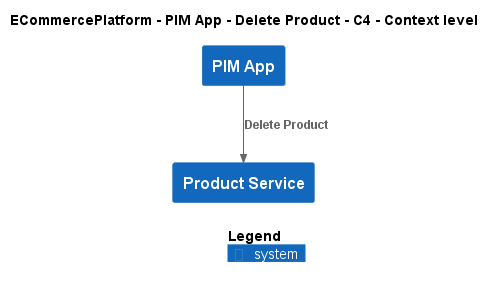

The diagram above was rendered by PlantUML. Its source (embedded in the PNG):
@startuml
!include ..\..\..\..\..\.c4s\C4_Context.puml

AddElementTag("c4interflow:lifecycle:new", $bgColor=green, $fontColor=#ffffff, $borderColor=green, $shadowing="False")
AddElementTag("c4interflow:lifecycle:changed", $bgColor=orange, $fontColor=#ffffff, $borderColor=orange, $shadowing="False")
AddElementTag("c4interflow:lifecycle:removed", $bgColor=red, $fontColor=#ffffff, $borderColor=red, $shadowing="False")

AddRelTag("c4interflow:lifecycle:new", $textColor=green, $lineColor=green)
AddRelTag("c4interflow:lifecycle:changed", $textColor=orange, $lineColor=orange)
AddRelTag("c4interflow:lifecycle:removed", $textColor=red, $lineColor=red)

SHOW_PERSON_PORTRAIT()
LAYOUT_TOP_DOWN()

skinparam linetype polyline

title ECommercePlatform - PIM App - Delete Product - C4 - Context level

System(ECommercePlatform.SoftwareSystems.PIMApp, "PIM App", "")
System(ECommercePlatform.SoftwareSystems.ProductService, "Product Service", "")

Rel(ECommercePlatform.SoftwareSystems.PIMApp, ECommercePlatform.SoftwareSystems.ProductService, "Delete Product")


SHOW_LEGEND()
@enduml